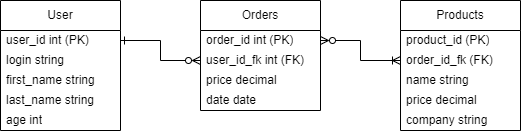

The diagram above was exported from draw.io. Its source (the exported page's mxGraphModel, read from the mxfile embedded in the PNG):
<mxGraphModel dx="704" dy="419" grid="1" gridSize="10" guides="1" tooltips="1" connect="1" arrows="1" fold="1" page="1" pageScale="1" pageWidth="827" pageHeight="1169" math="0" shadow="0">
  <root>
    <mxCell id="0" />
    <mxCell id="1" parent="0" />
    <mxCell id="kmy6OTk-cD8NFv3uniov-1" value="User" style="swimlane;fontStyle=0;childLayout=stackLayout;horizontal=1;startSize=30;horizontalStack=0;resizeParent=1;resizeParentMax=0;resizeLast=0;collapsible=1;marginBottom=0;whiteSpace=wrap;html=1;" vertex="1" parent="1">
      <mxGeometry x="80" y="80" width="120" height="130" as="geometry" />
    </mxCell>
    <mxCell id="kmy6OTk-cD8NFv3uniov-2" value="user_id int (PK)" style="text;strokeColor=none;fillColor=none;align=left;verticalAlign=middle;spacingLeft=4;spacingRight=4;overflow=hidden;points=[[0,0.5],[1,0.5]];portConstraint=eastwest;rotatable=0;whiteSpace=wrap;html=1;" vertex="1" parent="kmy6OTk-cD8NFv3uniov-1">
      <mxGeometry y="30" width="120" height="20" as="geometry" />
    </mxCell>
    <mxCell id="kmy6OTk-cD8NFv3uniov-3" value="login string&amp;nbsp;" style="text;strokeColor=none;fillColor=none;align=left;verticalAlign=middle;spacingLeft=4;spacingRight=4;overflow=hidden;points=[[0,0.5],[1,0.5]];portConstraint=eastwest;rotatable=0;whiteSpace=wrap;html=1;" vertex="1" parent="kmy6OTk-cD8NFv3uniov-1">
      <mxGeometry y="50" width="120" height="20" as="geometry" />
    </mxCell>
    <mxCell id="kmy6OTk-cD8NFv3uniov-4" value="first_name string&amp;nbsp;" style="text;strokeColor=none;fillColor=none;align=left;verticalAlign=middle;spacingLeft=4;spacingRight=4;overflow=hidden;points=[[0,0.5],[1,0.5]];portConstraint=eastwest;rotatable=0;whiteSpace=wrap;html=1;" vertex="1" parent="kmy6OTk-cD8NFv3uniov-1">
      <mxGeometry y="70" width="120" height="20" as="geometry" />
    </mxCell>
    <mxCell id="kmy6OTk-cD8NFv3uniov-18" value="last_name string&amp;nbsp;" style="text;strokeColor=none;fillColor=none;align=left;verticalAlign=middle;spacingLeft=4;spacingRight=4;overflow=hidden;points=[[0,0.5],[1,0.5]];portConstraint=eastwest;rotatable=0;whiteSpace=wrap;html=1;" vertex="1" parent="kmy6OTk-cD8NFv3uniov-1">
      <mxGeometry y="90" width="120" height="20" as="geometry" />
    </mxCell>
    <mxCell id="kmy6OTk-cD8NFv3uniov-17" value="age int" style="text;strokeColor=none;fillColor=none;align=left;verticalAlign=middle;spacingLeft=4;spacingRight=4;overflow=hidden;points=[[0,0.5],[1,0.5]];portConstraint=eastwest;rotatable=0;whiteSpace=wrap;html=1;" vertex="1" parent="kmy6OTk-cD8NFv3uniov-1">
      <mxGeometry y="110" width="120" height="20" as="geometry" />
    </mxCell>
    <mxCell id="kmy6OTk-cD8NFv3uniov-6" value="Products" style="swimlane;fontStyle=0;childLayout=stackLayout;horizontal=1;startSize=30;horizontalStack=0;resizeParent=1;resizeParentMax=0;resizeLast=0;collapsible=1;marginBottom=0;whiteSpace=wrap;html=1;" vertex="1" parent="1">
      <mxGeometry x="480" y="80" width="120" height="130" as="geometry" />
    </mxCell>
    <mxCell id="kmy6OTk-cD8NFv3uniov-7" value="product_id (PK)" style="text;strokeColor=none;fillColor=none;align=left;verticalAlign=middle;spacingLeft=4;spacingRight=4;overflow=hidden;points=[[0,0.5],[1,0.5]];portConstraint=eastwest;rotatable=0;whiteSpace=wrap;html=1;" vertex="1" parent="kmy6OTk-cD8NFv3uniov-6">
      <mxGeometry y="30" width="120" height="20" as="geometry" />
    </mxCell>
    <mxCell id="kmy6OTk-cD8NFv3uniov-8" value="order_id_fk (FK)" style="text;strokeColor=none;fillColor=none;align=left;verticalAlign=middle;spacingLeft=4;spacingRight=4;overflow=hidden;points=[[0,0.5],[1,0.5]];portConstraint=eastwest;rotatable=0;whiteSpace=wrap;html=1;" vertex="1" parent="kmy6OTk-cD8NFv3uniov-6">
      <mxGeometry y="50" width="120" height="20" as="geometry" />
    </mxCell>
    <mxCell id="kmy6OTk-cD8NFv3uniov-9" value="name string" style="text;strokeColor=none;fillColor=none;align=left;verticalAlign=middle;spacingLeft=4;spacingRight=4;overflow=hidden;points=[[0,0.5],[1,0.5]];portConstraint=eastwest;rotatable=0;whiteSpace=wrap;html=1;" vertex="1" parent="kmy6OTk-cD8NFv3uniov-6">
      <mxGeometry y="70" width="120" height="20" as="geometry" />
    </mxCell>
    <mxCell id="kmy6OTk-cD8NFv3uniov-23" value="price decimal&amp;nbsp;" style="text;strokeColor=none;fillColor=none;align=left;verticalAlign=middle;spacingLeft=4;spacingRight=4;overflow=hidden;points=[[0,0.5],[1,0.5]];portConstraint=eastwest;rotatable=0;whiteSpace=wrap;html=1;" vertex="1" parent="kmy6OTk-cD8NFv3uniov-6">
      <mxGeometry y="90" width="120" height="20" as="geometry" />
    </mxCell>
    <mxCell id="kmy6OTk-cD8NFv3uniov-22" value="company string" style="text;strokeColor=none;fillColor=none;align=left;verticalAlign=middle;spacingLeft=4;spacingRight=4;overflow=hidden;points=[[0,0.5],[1,0.5]];portConstraint=eastwest;rotatable=0;whiteSpace=wrap;html=1;" vertex="1" parent="kmy6OTk-cD8NFv3uniov-6">
      <mxGeometry y="110" width="120" height="20" as="geometry" />
    </mxCell>
    <mxCell id="kmy6OTk-cD8NFv3uniov-11" value="Orders" style="swimlane;fontStyle=0;childLayout=stackLayout;horizontal=1;startSize=30;horizontalStack=0;resizeParent=1;resizeParentMax=0;resizeLast=0;collapsible=1;marginBottom=0;whiteSpace=wrap;html=1;" vertex="1" parent="1">
      <mxGeometry x="280" y="80" width="120" height="110" as="geometry" />
    </mxCell>
    <mxCell id="kmy6OTk-cD8NFv3uniov-12" value="order_id int (PK)" style="text;strokeColor=none;fillColor=none;align=left;verticalAlign=middle;spacingLeft=4;spacingRight=4;overflow=hidden;points=[[0,0.5],[1,0.5]];portConstraint=eastwest;rotatable=0;whiteSpace=wrap;html=1;" vertex="1" parent="kmy6OTk-cD8NFv3uniov-11">
      <mxGeometry y="30" width="120" height="20" as="geometry" />
    </mxCell>
    <mxCell id="kmy6OTk-cD8NFv3uniov-13" value="user_id_fk int (FK)" style="text;strokeColor=none;fillColor=none;align=left;verticalAlign=middle;spacingLeft=4;spacingRight=4;overflow=hidden;points=[[0,0.5],[1,0.5]];portConstraint=eastwest;rotatable=0;whiteSpace=wrap;html=1;" vertex="1" parent="kmy6OTk-cD8NFv3uniov-11">
      <mxGeometry y="50" width="120" height="20" as="geometry" />
    </mxCell>
    <mxCell id="kmy6OTk-cD8NFv3uniov-14" value="price decimal" style="text;strokeColor=none;fillColor=none;align=left;verticalAlign=middle;spacingLeft=4;spacingRight=4;overflow=hidden;points=[[0,0.5],[1,0.5]];portConstraint=eastwest;rotatable=0;whiteSpace=wrap;html=1;" vertex="1" parent="kmy6OTk-cD8NFv3uniov-11">
      <mxGeometry y="70" width="120" height="20" as="geometry" />
    </mxCell>
    <mxCell id="kmy6OTk-cD8NFv3uniov-19" value="date date" style="text;strokeColor=none;fillColor=none;align=left;verticalAlign=middle;spacingLeft=4;spacingRight=4;overflow=hidden;points=[[0,0.5],[1,0.5]];portConstraint=eastwest;rotatable=0;whiteSpace=wrap;html=1;" vertex="1" parent="kmy6OTk-cD8NFv3uniov-11">
      <mxGeometry y="90" width="120" height="20" as="geometry" />
    </mxCell>
    <mxCell id="kmy6OTk-cD8NFv3uniov-20" style="edgeStyle=orthogonalEdgeStyle;rounded=0;orthogonalLoop=1;jettySize=auto;html=1;exitX=1;exitY=0.5;exitDx=0;exitDy=0;" edge="1" parent="kmy6OTk-cD8NFv3uniov-11" source="kmy6OTk-cD8NFv3uniov-13" target="kmy6OTk-cD8NFv3uniov-13">
      <mxGeometry relative="1" as="geometry" />
    </mxCell>
    <mxCell id="kmy6OTk-cD8NFv3uniov-24" style="edgeStyle=orthogonalEdgeStyle;rounded=0;orthogonalLoop=1;jettySize=auto;html=1;exitX=1;exitY=0.5;exitDx=0;exitDy=0;entryX=0;entryY=0.5;entryDx=0;entryDy=0;endArrow=ERzeroToMany;endFill=0;startArrow=ERone;startFill=0;" edge="1" parent="1" source="kmy6OTk-cD8NFv3uniov-2" target="kmy6OTk-cD8NFv3uniov-13">
      <mxGeometry relative="1" as="geometry" />
    </mxCell>
    <mxCell id="kmy6OTk-cD8NFv3uniov-25" style="edgeStyle=orthogonalEdgeStyle;rounded=0;orthogonalLoop=1;jettySize=auto;html=1;exitX=1;exitY=0.5;exitDx=0;exitDy=0;entryX=0;entryY=0.5;entryDx=0;entryDy=0;startArrow=ERzeroToMany;startFill=0;endArrow=ERoneToMany;endFill=0;" edge="1" parent="1" source="kmy6OTk-cD8NFv3uniov-12" target="kmy6OTk-cD8NFv3uniov-8">
      <mxGeometry relative="1" as="geometry" />
    </mxCell>
  </root>
</mxGraphModel>